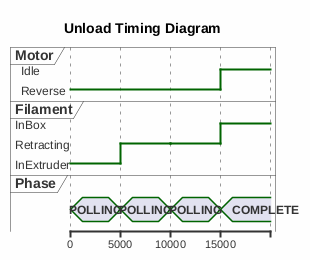

The diagram above was rendered by PlantUML. Its source (embedded in the PNG):
@startuml Timing_Unload
title Unload Timing Diagram
skinparam backgroundColor #FEFEFE

robust "Motor" as Motor
robust "Filament" as Filament
concise "Phase" as Phase

@0
Phase is POLLING
Motor is Reverse
Filament is InExtruder

@5000
Phase is POLLING
Filament is Retracting

@10000
Phase is POLLING
Filament is Retracting

@15000
Phase is COMPLETE
Motor is Idle
Filament is InBox

@enduml